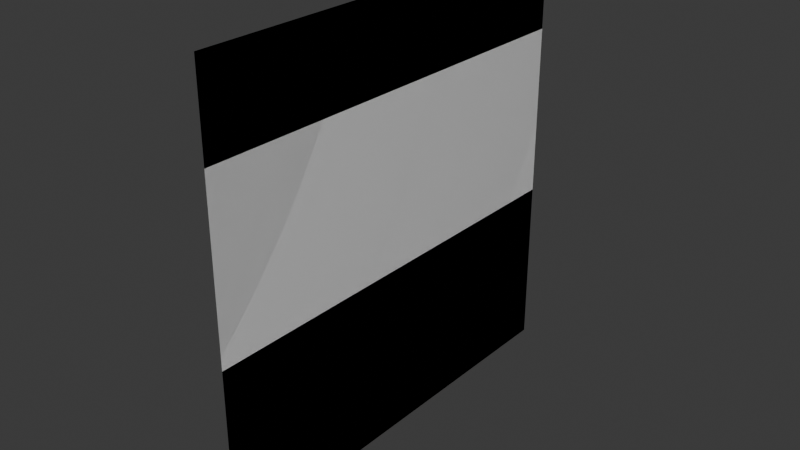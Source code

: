 # Source: DebugPlane.blend  (saved by Blender 5.0.118; exported with 4.5.12 LTS)
import bpy
from mathutils import Matrix  # noqa: F401  (used for matrix-valued properties, if any)

bpy.ops.wm.read_factory_settings(use_empty=True)
scene = bpy.context.scene
scene.name = 'Scene'

# ---- collections
col_collection = bpy.data.collections.new('Collection'); scene.collection.children.link(col_collection)

# ---- world
world_world = bpy.data.worlds.new('World'); scene.world = world_world
world_world.use_nodes = True; world_world.node_tree.nodes.clear()
_N = world_world.node_tree.nodes; _L = world_world.node_tree.links
n0 = _N.new('ShaderNodeOutputWorld'); n0.name = 'World Output'; n0.location = (200, 100)
n1 = _N.new('ShaderNodeBackground'); n1.name = 'Background'; n1.location = (-200, 100)
n1.inputs[0].default_value = (0.05088, 0.05088, 0.05088, 1.0)
_L.new(n1.outputs[0], n0.inputs[0])
n0.is_active_output = True
world_world.color = (0.05088, 0.05088, 0.05088)
world_world.sun_shadow_jitter_overblur = 0.0

# ---- meshes
me_grid_001 = bpy.data.meshes.new('Grid.001')
me_grid_001.from_pydata([(0.0, -2.0, 2.0), (0.0, -2.0, 1.2), (2.98e-08, -2.0, 0.4), (0.0, -2.0, -0.4), (0.0, -2.0, -1.2), (0.0, -2.0, -2.0), (0.0, -1.2, 2.0), (0.0, -1.2, 1.2), (2.98e-08, -1.2, 0.4), (0.0, -1.2, -0.4), (0.0, -1.2, -1.2), (0.0, -1.2, -2.0), (0.0, -0.4, 2.0), (0.0, -0.4, 1.2), (2.98e-08, -0.4, 0.4), (0.0, -0.4, -0.4), (0.0, -0.4, -1.2), (0.0, -0.4, -2.0), (0.0, 0.4, 2.0), (0.0, 0.4, 1.2), (2.98e-08, 0.4, 0.4), (0.0, 0.4, -0.4), (0.0, 0.4, -1.2), (0.0, 0.4, -2.0), (0.0, 1.2, 2.0), (0.0, 1.2, 1.2), (2.98e-08, 1.2, 0.4), (0.0, 1.2, -0.4), (0.0, 1.2, -1.2), (0.0, 1.2, -2.0), (0.0, 2.0, 2.0), (0.0, 2.0, 1.2), (2.98e-08, 2.0, 0.4), (0.0, 2.0, -0.4), (0.0, 2.0, -1.2), (0.0, 2.0, -2.0)], [], [(0, 1, 7, 6), (1, 2, 8, 7), (2, 3, 9, 8), (3, 4, 10, 9), (4, 5, 11, 10), (6, 7, 13, 12), (7, 8, 14, 13), (8, 9, 15, 14), (9, 10, 16, 15), (10, 11, 17, 16), (12, 13, 19, 18), (13, 14, 20, 19), (14, 15, 21, 20), (15, 16, 22, 21), (16, 17, 23, 22), (18, 19, 25, 24), (19, 20, 26, 25), (20, 21, 27, 26), (21, 22, 28, 27), (22, 23, 29, 28), (24, 25, 31, 30), (25, 26, 32, 31), (26, 27, 33, 32), (27, 28, 34, 33), (28, 29, 35, 34)])
_uv = me_grid_001.uv_layers.new(name='UVMap')
_uv.uv.foreach_set('vector', [0.0, 0.0, 0.2, 0.0, 0.2, 0.2, 0.0, 0.2, 0.2, 0.0, 0.4, 0.0, 0.4, 0.2, 0.2, 0.2, 0.4, 0.0, 0.6, 0.0, 0.6, 0.2, 0.4, 0.2, 0.6, 0.0, 0.8, 0.0, 0.8, 0.2, 0.6, 0.2, 0.8, 0.0, 1.0, 0.0, 1.0, 0.2, 0.8, 0.2, 0.0, 0.2, 0.2, 0.2, 0.2, 0.4, 0.0, 0.4, 0.2, 0.2, 0.4, 0.2, 0.4, 0.4, 0.2, 0.4, 0.4, 0.2, 0.6, 0.2, 0.6, 0.4, 0.4, 0.4, 0.6, 0.2, 0.8, 0.2, 0.8, 0.4, 0.6, 0.4, 0.8, 0.2, 1.0, 0.2, 1.0, 0.4, 0.8, 0.4, 0.0, 0.4, 0.2, 0.4, 0.2, 0.6, 0.0, 0.6, 0.2, 0.4, 0.4, 0.4, 0.4, 0.6, 0.2, 0.6, 0.4, 0.4, 0.6, 0.4, 0.6, 0.6, 0.4, 0.6, 0.6, 0.4, 0.8, 0.4, 0.8, 0.6, 0.6, 0.6, 0.8, 0.4, 1.0, 0.4, 1.0, 0.6, 0.8, 0.6, 0.0, 0.6, 0.2, 0.6, 0.2, 0.8, 0.0, 0.8, 0.2, 0.6, 0.4, 0.6, 0.4, 0.8, 0.2, 0.8, 0.4, 0.6, 0.6, 0.6, 0.6, 0.8, 0.4, 0.8, 0.6, 0.6, 0.8, 0.6, 0.8, 0.8, 0.6, 0.8, 0.8, 0.6, 1.0, 0.6, 1.0, 0.8, 0.8, 0.8, 0.0, 0.8, 0.2, 0.8, 0.2, 1.0, 0.0, 1.0, 0.2, 0.8, 0.4, 0.8, 0.4, 1.0, 0.2, 1.0, 0.4, 0.8, 0.6, 0.8, 0.6, 1.0, 0.4, 1.0, 0.6, 0.8, 0.8, 0.8, 0.8, 1.0, 0.6, 1.0, 0.8, 0.8, 1.0, 0.8, 1.0, 1.0, 0.8, 1.0])
me_grid_001.update()
me_plane_001 = bpy.data.meshes.new('Plane.001')
me_plane_001.from_pydata([(0.0, -2.0, 2.0), (0.0, -2.0, -2.0), (0.0, 2.0, 2.0), (0.0, 2.0, -2.0)], [], [(0, 1, 3, 2)])
_uv = me_plane_001.uv_layers.new(name='UVMap')
_uv.uv.foreach_set('vector', [0.0, 0.0, 1.0, 0.0, 1.0, 1.0, 0.0, 1.0])
me_plane_001.update()

# ---- objects
ob_grid = bpy.data.objects.new('Grid', me_grid_001)
ob_plane = bpy.data.objects.new('Plane', me_plane_001)

# ---- transforms, parenting, visibility, modifiers, constraints
ob_grid.location = (0.0, 0.0, 0.0)
ob_plane.location = (0.0, 0.0, 0.0)

# ---- collection membership
col_collection.objects.link(ob_grid)
col_collection.objects.link(ob_plane)

# ---- scene / render settings (as saved in the file)
scene.frame_start = 1; scene.frame_end = 250; scene.frame_set(1)
scene.render.engine = 'BLENDER_EEVEE_NEXT'
scene.render.bake_bias = 0.0
scene.render.bake_samples = 0
scene.cycles.sampling_pattern = 'TABULATED_SOBOL'
scene.eevee.use_volume_custom_range = False
bpy.context.view_layer.update()

# ---- added for rendering (the .blend has no active camera and no usable light): camera, sun
cam_auto = bpy.data.cameras.new('AutoCamera')
cam_auto.lens = 50.0
cam_auto.sensor_width = 36.0
cam_auto.clip_end = 1000.0
ob_auto_camera = bpy.data.objects.new('AutoCamera', cam_auto)
scene.collection.objects.link(ob_auto_camera)
ob_auto_camera.location = (5.23386, -6.28063, 4.18709)
ob_auto_camera.rotation_euler = (1.09748, -7.21219e-08, 0.694738)
scene.camera = ob_auto_camera
light_auto_sun = bpy.data.lights.new('AutoSun', 'SUN')
light_auto_sun.energy = 3.0
light_auto_sun.angle = 0.0523599
ob_auto_sun = bpy.data.objects.new('AutoSun', light_auto_sun)
scene.collection.objects.link(ob_auto_sun)
ob_auto_sun.rotation_euler = (0.872665, 0.174533, 0.523599)
bpy.context.view_layer.update()

